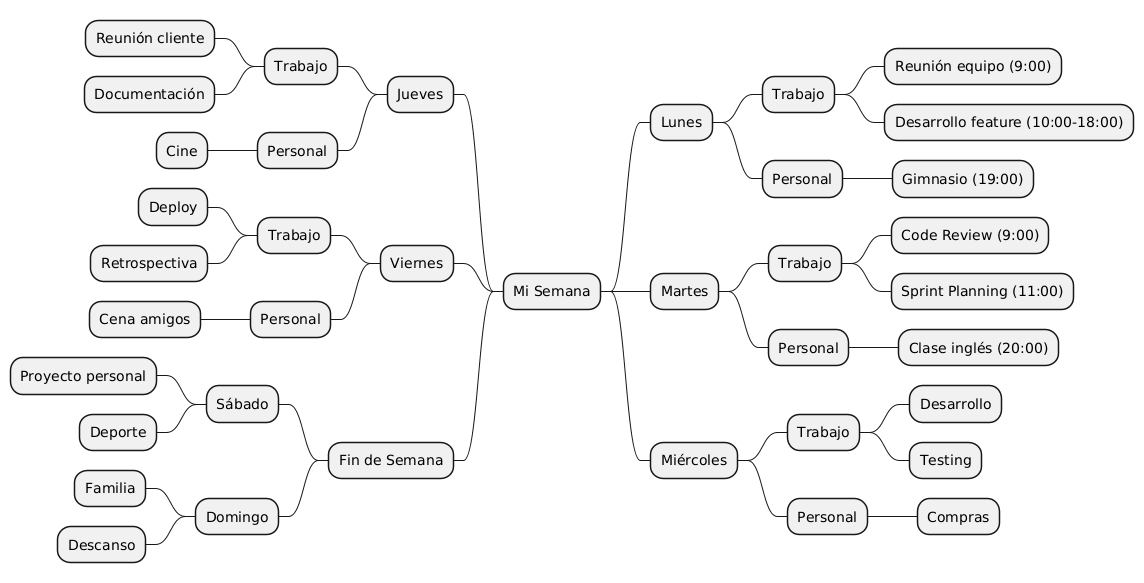

The diagram above was rendered by PlantUML. Its source (embedded in the PNG):
@startmindmap
* Mi Semana

** Lunes
*** Trabajo
**** Reunión equipo (9:00)
**** Desarrollo feature (10:00-18:00)
*** Personal
**** Gimnasio (19:00)

** Martes
*** Trabajo
**** Code Review (9:00)
**** Sprint Planning (11:00)
*** Personal
**** Clase inglés (20:00)

** Miércoles
*** Trabajo
**** Desarrollo
**** Testing
*** Personal
**** Compras

left side

** Jueves
*** Trabajo
**** Reunión cliente
**** Documentación
*** Personal
**** Cine

** Viernes
*** Trabajo
**** Deploy
**** Retrospectiva
*** Personal
**** Cena amigos

** Fin de Semana
*** Sábado
**** Proyecto personal
**** Deporte
*** Domingo
**** Familia
**** Descanso

@endmindmap